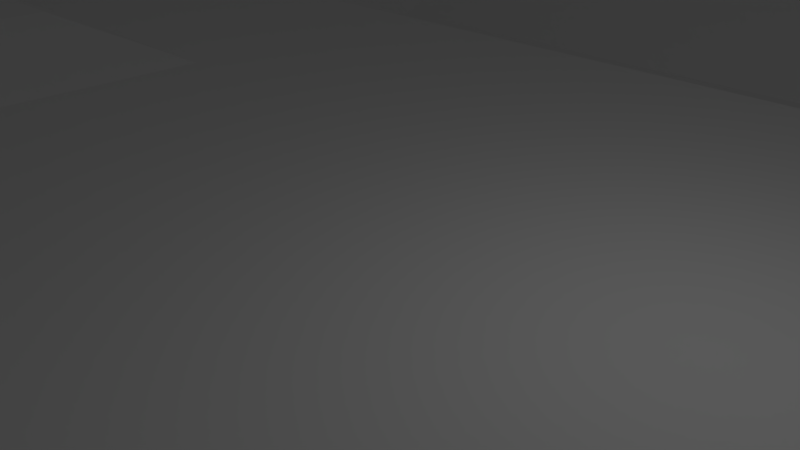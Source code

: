 # Source: levelWithRamps.blend  (saved by Blender 2.69.0; exported with 4.5.12 LTS)
import bpy
from mathutils import Matrix  # noqa: F401  (used for matrix-valued properties, if any)

bpy.ops.wm.read_factory_settings(use_empty=True)
scene = bpy.context.scene
scene.name = 'Scene'

# ---- collections
col_collection_1 = bpy.data.collections.new('Collection 1'); scene.collection.children.link(col_collection_1)

# ---- world
world_world = bpy.data.worlds.new('World'); scene.world = world_world
world_world.color = (0.05088, 0.05088, 0.05088)
world_world.use_sun_shadow = False
world_world.sun_shadow_jitter_overblur = 0.0
world_world.cycles.sampling_method = 'MANUAL'
world_world.cycles.sample_map_resolution = 256

# ---- cameras
cam_camera = bpy.data.cameras.new('Camera')
cam_camera.clip_end = 100.0
cam_camera.lens = 35.0
cam_camera.sensor_width = 32.0
cam_camera.sensor_height = 18.0
cam_camera.ortho_scale = 7.314
cam_camera.dof.focus_distance = 0.0
cam_camera.dof.aperture_fstop = 128.0

# ---- lights
light_lamp = bpy.data.lights.new('Lamp', 'POINT')
light_lamp.transmission_factor = 0.0
light_lamp.cutoff_distance = 30.0
light_lamp.energy = 100.0
light_lamp.shadow_buffer_clip_start = 1.001
light_lamp.shadow_soft_size = 0.1
light_lamp.shadow_maximum_resolution = 0.006
light_lamp.use_absolute_resolution = True
light_lamp.cycles.use_multiple_importance_sampling = False

# ---- meshes
me_plane = bpy.data.meshes.new('Plane')
me_plane.from_pydata([(25.0, -25.0, 0.0), (-25.0, -25.0, 0.0), (25.0, 25.0, 0.0), (-25.0, 25.0, 0.0), (0.0, 25.0, 0.0), (-25.0, 0.0, 0.0), (25.0, 0.0, 0.0), (-12.5, -25.0, 0.0), (-12.5, 25.0, 0.0), (-25.0, -12.5, 0.0), (25.0, 12.5, 0.0), (12.5, -25.0, 0.0), (12.5, 25.0, 0.0), (-25.0, 12.5, 0.0), (25.0, -12.5, 0.0), (12.5, 12.5, 0.0), (12.5, -12.5, 0.0), (-18.75, -25.0, 0.0), (-18.75, 25.0, 0.0), (-25.0, -18.75, 0.0), (25.0, 18.75, 0.0), (18.75, -25.0, 0.0), (18.75, 25.0, 0.0), (-25.0, 18.75, 0.0), (25.0, -18.75, 0.0), (-6.25, -25.0, 0.0), (-6.25, 25.0, 0.0), (-25.0, -6.25, 0.0), (25.0, 6.25, 0.0), (6.25, -25.0, 0.0), (6.25, 25.0, 0.0), (-25.0, 6.25, 0.0), (25.0, -6.25, 0.0), (12.5, 6.25, 0.0), (12.5, -6.25, 0.0), (-21.88, -25.0, 0.0), (-21.88, 25.0, 0.0), (-25.0, -21.88, 0.0), (25.0, 21.88, 0.0), (21.88, -25.0, 0.0), (21.88, 25.0, 0.0), (-25.0, 21.88, 0.0), (25.0, -21.88, 0.0), (0.0, 21.88, 0.0), (-21.88, 0.0, 0.0), (-3.125, -25.0, 0.0), (-3.125, 25.0, 0.0), (-25.0, -3.125, 0.0), (25.0, 3.125, 0.0), (3.125, -25.0, 0.0), (3.125, 25.0, 0.0), (-25.0, 3.125, 0.0), (25.0, -3.125, 0.0), (21.88, 0.0, 0.0), (12.5, 21.88, 0.0), (12.5, 3.125, 0.0), (15.62, 12.5, 0.0), (-12.5, 21.88, 0.0), (-21.88, 12.5, 0.0), (-12.5, -21.88, 0.0), (-21.88, -12.5, 0.0), (12.5, -3.125, 0.0), (12.5, -21.88, 0.0), (15.62, -12.5, 0.0), (-15.62, -25.0, 0.0), (-15.62, 25.0, 0.0), (-25.0, -15.62, 0.0), (25.0, 15.62, 0.0), (15.62, -25.0, 0.0), (15.62, 25.0, 0.0), (-25.0, 15.62, 0.0), (25.0, -15.62, 0.0), (-9.375, -25.0, 0.0), (-9.375, 25.0, 0.0), (-25.0, -9.375, 0.0), (25.0, 9.375, 0.0), (9.375, -25.0, 0.0), (9.375, 25.0, 0.0), (-25.0, 9.375, 0.0), (25.0, -9.375, 0.0), (12.5, 15.62, 0.0), (9.375, 12.5, 0.0), (21.88, 12.5, 0.0), (12.5, -15.62, 0.0), (9.375, -12.5, 0.0), (21.88, -12.5, 0.0), (18.75, 21.88, 0.0), (21.88, 18.75, 0.0), (-6.25, 21.88, 0.0), (15.62, -6.25, 0.0), (21.88, -6.25, 0.0), (6.25, 21.88, 0.0), (9.375, 6.25, 0.0), (15.62, 6.25, 0.0), (21.88, 6.25, 0.0), (-18.75, 21.88, 0.0), (-21.88, 18.75, 0.0), (-21.88, 6.25, 0.0), (-21.88, -6.25, 0.0), (-18.75, -21.88, 0.0), (-21.88, -18.75, 0.0), (-6.25, -21.88, 0.0), (9.375, -6.25, 0.0), (6.25, -21.88, 0.0), (18.75, -21.88, 0.0), (21.88, -18.75, 0.0), (21.88, 21.88, 0.0), (-3.125, 21.88, 0.0), (21.88, -3.125, 0.0), (9.375, 21.88, 0.0), (21.88, 9.375, 0.0), (-15.62, 21.88, 0.0), (9.375, -3.125, 0.0), (9.375, -15.62, 0.0), (21.88, -15.62, 0.0), (15.62, 21.88, 0.0), (15.62, 15.62, 0.0), (21.88, 15.62, 0.0), (-9.375, 21.88, 0.0), (15.62, -3.125, 0.0), (21.88, -9.375, 0.0), (3.125, 21.88, 0.0), (9.375, 15.62, 0.0), (9.375, 3.125, 0.0), (15.62, 3.125, 0.0), (21.88, 3.125, 0.0), (-21.88, 21.88, 0.0), (-21.88, 15.62, 0.0), (-21.88, 9.375, 0.0), (-21.88, 3.125, 0.0), (-21.88, -3.125, 0.0), (-21.88, -9.375, 0.0), (-21.88, -15.62, 0.0), (-21.88, -21.88, 0.0), (-15.62, -21.88, 0.0), (-9.375, -21.88, 0.0), (-3.125, -21.88, 0.0), (3.125, -21.88, 0.0), (9.375, -21.88, 0.0), (15.62, -15.62, 0.0), (15.62, -21.88, 0.0), (21.88, -21.88, 0.0), (0.0, 0.0, -4.0), (0.0, 12.5, -5.966), (0.0, -12.5, -4.0), (-12.59, 1.262, -3.086), (12.5, 0.0, -4.0), (12.5, 12.5, -4.0), (-12.5, 12.5, -5.966), (-13.02, -12.17, -5.245), (12.5, -12.5, -4.0), (0.0, 18.75, -4.0), (0.0, -18.75, -4.0), (-18.75, 0.0, -4.0), (6.25, 0.0, -4.0), (0.0, 6.25, -4.0), (0.0, -6.25, -4.0), (-6.25, 0.0, -4.0), (18.75, 0.0, -4.0), (12.5, 18.75, -4.0), (12.5, 6.25, -4.0), (6.25, 12.5, -5.966), (18.75, 12.5, -4.0), (-12.5, 18.75, -4.0), (-12.5, 6.25, -4.0), (-18.75, 12.5, -4.0), (-6.25, 12.5, -5.966), (-12.5, -6.25, -4.0), (-12.5, -18.75, -4.0), (-18.75, -12.5, -4.0), (-6.25, -12.5, -4.0), (12.5, -6.25, -4.0), (12.5, -18.75, -4.0), (6.25, -12.5, -4.0), (18.75, -12.5, -4.0), (18.75, 18.75, -4.0), (-6.25, 18.75, -4.0), (-6.25, -6.25, -4.0), (18.75, -6.25, -4.0), (6.25, 18.75, -4.0), (6.25, 6.25, -4.0), (18.75, 6.25, -4.0), (-18.75, 18.75, -4.0), (-18.75, 6.25, -4.0), (-6.25, 6.25, -4.0), (-18.75, -6.25, -4.0), (-18.75, -18.75, -4.0), (-6.25, -18.75, -4.0), (6.25, -6.25, -4.0), (6.25, -18.75, -4.0), (18.75, -18.75, -4.0), (0.0, 21.88, -4.0), (0.0, -21.88, -4.0), (-21.88, 0.0, -4.0), (3.125, 0.0, -4.0), (0.0, 3.125, -4.0), (0.0, -3.125, -4.0), (-3.125, 0.0, -4.0), (21.88, 0.0, -4.0), (12.5, 21.88, -4.0), (12.5, 3.125, -4.0), (3.125, 12.5, -5.966), (15.62, 12.5, -4.0), (-12.5, 21.88, -4.0), (-12.5, 3.125, -4.0), (-21.88, 12.5, -4.0), (-9.375, 12.5, -5.966), (-12.59, -1.863, -3.086), (-12.5, -21.88, -4.0), (-21.88, -12.5, -4.0), (-9.375, -12.5, -4.0), (12.5, -3.125, -4.0), (12.5, -21.88, -4.0), (3.125, -12.5, -4.0), (15.62, -12.5, -4.0), (0.0, 15.62, -5.966), (0.0, -15.62, -4.0), (-15.72, 1.262, -3.086), (9.375, 0.0, -4.0), (0.0, 9.375, -4.0), (0.0, -9.375, -4.0), (-9.375, 0.0, -4.0), (15.62, 0.0, -4.0), (12.5, 15.62, -4.0), (12.5, 9.375, -4.0), (9.375, 12.5, -5.966), (21.88, 12.5, -4.0), (-12.5, 15.62, -5.966), (-12.5, 9.375, -4.0), (-15.62, 12.5, -5.966), (-3.125, 12.5, -5.966), (-12.5, -9.375, -4.0), (-13.02, -15.29, -5.245), (-16.14, -12.17, -5.245), (-3.125, -12.5, -4.0), (12.5, -9.375, -4.0), (12.5, -15.62, -4.0), (9.375, -12.5, -4.0), (21.88, -12.5, -4.0), (18.75, 21.88, -4.0), (18.75, 15.62, -4.0), (15.62, 18.75, -4.0), (21.88, 18.75, -4.0), (-6.25, 21.88, -4.0), (-6.25, 15.62, -5.966), (-9.375, 18.75, -4.0), (-3.125, 18.75, -4.0), (-6.25, -3.125, -4.0), (-6.25, -9.375, -4.0), (-9.375, -6.25, -4.0), (-3.125, -6.25, -4.0), (18.75, -3.125, -4.0), (18.75, -9.375, -4.0), (15.62, -6.25, -4.0), (21.88, -6.25, -4.0), (6.25, 21.88, -4.0), (6.25, 15.62, -5.966), (3.125, 18.75, -4.0), (9.375, 18.75, -4.0), (6.25, 9.375, -4.0), (6.25, 3.125, -4.0), (3.125, 6.25, -4.0), (9.375, 6.25, -4.0), (18.75, 9.375, -4.0), (18.75, 3.125, -4.0), (15.62, 6.25, -4.0), (21.88, 6.25, -4.0), (-18.75, 21.88, -4.0), (-18.75, 15.62, -4.0), (-21.88, 18.75, -4.0), (-15.62, 18.75, -4.0), (-18.75, 9.375, -4.0), (-18.75, 3.125, -4.0), (-21.88, 6.25, -4.0), (-15.62, 6.25, -4.0), (-6.25, 9.375, -4.0), (-6.25, 3.125, -4.0), (-9.375, 6.25, -4.0), (-3.125, 6.25, -4.0), (-18.75, -3.125, -4.0), (-18.75, -9.375, -4.0), (-21.88, -6.25, -4.0), (-15.62, -6.25, -4.0), (-18.75, -15.62, -4.0), (-18.75, -21.88, -4.0), (-21.88, -18.75, -4.0), (-15.62, -18.75, -4.0), (-6.25, -15.62, -4.0), (-6.25, -21.88, -4.0), (-9.375, -18.75, -4.0), (-3.125, -18.75, -4.0), (6.25, -3.125, -4.0), (6.25, -9.375, -4.0), (3.125, -6.25, -4.0), (9.375, -6.25, -4.0), (6.25, -15.62, -4.0), (6.25, -21.88, -4.0), (3.125, -18.75, -4.0), (9.375, -18.75, -4.0), (18.75, -15.62, -4.0), (18.75, -21.88, -4.0), (15.62, -18.75, -4.0), (21.88, -18.75, -4.0), (21.88, 21.88, -4.0), (-3.125, 21.88, -4.0), (-3.125, -3.125, -4.0), (21.88, -3.125, -4.0), (9.375, 21.88, -4.0), (9.375, 9.375, -4.0), (21.88, 9.375, -4.0), (-15.62, 21.88, -4.0), (-15.62, 9.375, -4.0), (-3.125, 9.375, -4.0), (-15.72, -1.863, -3.086), (-16.14, -15.29, -5.245), (-3.125, -15.62, -4.0), (9.375, -3.125, -4.0), (9.375, -15.62, -4.0), (21.88, -15.62, -4.0), (15.62, 21.88, -4.0), (15.62, 15.62, -4.0), (21.88, 15.62, -4.0), (-9.375, 21.88, -4.0), (-9.375, 15.62, -5.966), (-3.125, 15.62, -5.966), (-9.375, -3.125, -4.0), (-9.375, -9.375, -4.0), (-3.125, -9.375, -4.0), (15.62, -3.125, -4.0), (15.62, -9.375, -4.0), (21.88, -9.375, -4.0), (3.125, 21.88, -4.0), (3.125, 15.62, -5.966), (9.375, 15.62, -5.966), (3.125, 9.375, -4.0), (3.125, 3.125, -4.0), (9.375, 3.125, -4.0), (15.62, 9.375, -4.0), (15.62, 3.125, -4.0), (21.88, 3.125, -4.0), (-21.88, 21.88, -4.0), (-21.88, 15.62, -4.0), (-15.62, 15.62, -5.966), (-21.88, 9.375, -4.0), (-21.88, 3.125, -4.0), (-15.62, 3.125, -4.0), (-9.375, 9.375, -4.0), (-9.375, 3.125, -4.0), (-3.125, 3.125, -4.0), (-21.88, -3.125, -4.0), (-21.88, -9.375, -4.0), (-15.62, -9.375, -4.0), (-21.88, -15.62, -4.0), (-21.88, -21.88, -4.0), (-15.62, -21.88, -4.0), (-9.375, -15.62, -4.0), (-9.375, -21.88, -4.0), (-3.125, -21.88, -4.0), (3.125, -3.125, -4.0), (3.125, -9.375, -4.0), (9.375, -9.375, -4.0), (3.125, -15.62, -4.0), (3.125, -21.88, -4.0), (9.375, -21.88, -4.0), (15.62, -15.62, -4.0), (15.62, -21.88, -4.0), (21.88, -21.88, -4.0)], [], [(106, 38, 2, 40), (107, 43, 4, 46), (108, 52, 6, 53), (109, 54, 12, 77), (110, 75, 10, 82), (111, 57, 8, 65), (113, 83, 16, 84), (114, 71, 14, 85), (115, 86, 22, 69), (117, 67, 20, 87), (118, 88, 26, 73), (120, 79, 32, 90), (121, 91, 30, 50), (123, 55, 33, 92), (125, 48, 28, 94), (126, 95, 18, 36), (141, 42, 24, 105), (86, 106, 40, 22), (87, 20, 38, 106), (88, 107, 46, 26), (90, 32, 52, 108), (91, 109, 77, 30), (94, 28, 75, 110), (95, 111, 65, 18), (102, 34, 61, 112), (105, 24, 71, 114), (54, 115, 69, 12), (15, 56, 116, 80), (82, 10, 67, 117), (57, 118, 73, 8), (88, 118, 322, 243), (127, 58, 205, 341), (34, 89, 119, 61), (119, 89, 253, 328), (84, 16, 150, 237), (108, 53, 198, 306), (122, 80, 223, 333), (58, 128, 343, 205), (132, 100, 285, 352), (85, 14, 79, 120), (43, 121, 50, 4), (53, 125, 339, 198), (120, 90, 254, 330), (113, 84, 237, 317), (54, 109, 307, 199), (96, 127, 341, 269), (91, 121, 331, 255), (81, 15, 80, 122), (118, 57, 203, 322), (131, 60, 209, 350), (60, 132, 352, 209), (125, 94, 266, 339), (80, 116, 320, 223), (92, 33, 160, 262), (101, 136, 357, 288), (109, 91, 255, 307), (112, 61, 211, 316), (133, 99, 284, 353), (95, 126, 340, 267), (33, 93, 265, 160), (55, 124, 93, 33), (121, 43, 191, 331), (98, 131, 350, 281), (94, 110, 309, 266), (81, 122, 333, 225), (53, 6, 48, 125), (41, 126, 36, 3), (23, 96, 126, 41), (16, 63, 214, 150), (70, 127, 96, 23), (13, 58, 127, 70), (116, 56, 202, 320), (104, 141, 366, 300), (129, 44, 193, 344), (137, 103, 296, 362), (78, 128, 58, 13), (31, 97, 128, 78), (106, 86, 239, 303), (51, 129, 97, 31), (5, 44, 129, 51), (55, 123, 336, 200), (105, 114, 318, 302), (110, 82, 226, 309), (139, 83, 236, 364), (124, 55, 200, 338), (57, 111, 310, 203), (102, 112, 316, 294), (97, 129, 344, 273), (87, 106, 303, 242), (126, 96, 269, 340), (114, 85, 238, 318), (86, 115, 319, 239), (47, 130, 44, 5), (27, 98, 130, 47), (111, 95, 267, 310), (74, 131, 98, 27), (9, 60, 131, 74), (135, 101, 288, 356), (141, 105, 302, 366), (100, 133, 353, 285), (15, 81, 225, 147), (66, 132, 60, 9), (19, 100, 132, 66), (130, 98, 281, 349), (37, 133, 100, 19), (1, 35, 133, 37), (35, 17, 99, 133), (83, 113, 317, 236), (17, 64, 134, 99), (64, 7, 59, 134), (134, 59, 208, 354), (63, 139, 364, 214), (43, 107, 304, 191), (115, 54, 199, 319), (7, 72, 135, 59), (72, 25, 101, 135), (93, 124, 338, 265), (25, 45, 136, 101), (59, 135, 356, 208), (140, 104, 300, 365), (82, 117, 321, 226), (44, 130, 349, 193), (123, 92, 262, 336), (99, 134, 354, 284), (138, 62, 212, 363), (107, 88, 243, 304), (34, 102, 294, 171), (89, 34, 171, 253), (61, 119, 328, 211), (62, 140, 365, 212), (90, 108, 306, 254), (49, 29, 103, 137), (128, 97, 273, 343), (29, 76, 138, 103), (76, 11, 62, 138), (83, 139, 63, 16), (56, 15, 147, 202), (85, 120, 330, 238), (117, 87, 242, 321), (11, 68, 140, 62), (68, 21, 104, 140), (103, 138, 363, 296), (21, 39, 141, 104), (39, 0, 42, 141), (305, 196, 142, 197), (308, 224, 147, 225), (311, 228, 148, 229), (312, 219, 143, 230), (313, 207, 145, 217), (314, 232, 149, 233), (315, 216, 144, 234), (316, 211, 146, 218), (320, 240, 175, 241), (323, 244, 176, 245), (324, 215, 151, 246), (325, 247, 157, 221), (326, 248, 177, 249), (327, 220, 156, 250), (328, 251, 158, 222), (329, 252, 178, 253), (332, 256, 179, 257), (333, 223, 159, 258), (334, 259, 161, 201), (335, 260, 180, 261), (337, 263, 162, 202), (338, 264, 181, 265), (341, 268, 182, 269), (342, 227, 163, 270), (343, 271, 165, 205), (344, 272, 183, 273), (345, 204, 164, 274), (346, 275, 166, 206), (347, 276, 184, 277), (348, 195, 155, 278), (349, 279, 153, 193), (350, 280, 185, 281), (351, 231, 167, 282), (352, 283, 169, 209), (353, 284, 186, 285), (354, 208, 168, 286), (355, 287, 170, 210), (356, 288, 187, 289), (357, 192, 152, 290), (358, 291, 154, 194), (359, 292, 188, 293), (360, 235, 171, 294), (361, 295, 173, 213), (362, 296, 189, 297), (363, 212, 172, 298), (364, 299, 174, 214), (365, 300, 190, 301), (175, 242, 303, 239), (176, 246, 304, 243), (246, 151, 191, 304), (247, 305, 197, 157), (177, 250, 305, 247), (250, 156, 196, 305), (251, 306, 198, 158), (178, 254, 306, 251), (179, 258, 307, 255), (258, 159, 199, 307), (259, 308, 225, 161), (180, 262, 308, 259), (262, 160, 224, 308), (263, 309, 226, 162), (181, 266, 309, 263), (182, 270, 310, 267), (270, 163, 203, 310), (271, 311, 229, 165), (183, 274, 311, 271), (274, 164, 228, 311), (275, 312, 230, 166), (184, 278, 312, 275), (278, 155, 219, 312), (279, 313, 217, 153), (185, 282, 313, 279), (282, 167, 207, 313), (283, 314, 233, 169), (186, 286, 314, 283), (286, 168, 232, 314), (287, 315, 234, 170), (187, 290, 315, 287), (290, 152, 216, 315), (291, 316, 218, 154), (188, 294, 316, 291), (295, 317, 237, 173), (189, 298, 317, 295), (298, 172, 236, 317), (299, 318, 238, 174), (190, 302, 318, 299), (159, 241, 319, 199), (241, 175, 239, 319), (223, 320, 241, 159), (202, 162, 240, 320), (240, 321, 242, 175), (162, 226, 321, 240), (163, 245, 322, 203), (245, 176, 243, 322), (227, 323, 245, 163), (148, 206, 323, 227), (206, 166, 244, 323), (244, 324, 246, 176), (166, 230, 324, 244), (230, 143, 215, 324), (207, 325, 221, 145), (167, 249, 325, 207), (249, 177, 247, 325), (231, 326, 249, 167), (149, 210, 326, 231), (210, 170, 248, 326), (248, 327, 250, 177), (170, 234, 327, 248), (234, 144, 220, 327), (211, 328, 222, 146), (253, 178, 251, 328), (235, 329, 253, 171), (150, 214, 329, 235), (214, 174, 252, 329), (252, 330, 254, 178), (174, 238, 330, 252), (151, 257, 331, 191), (257, 179, 255, 331), (215, 332, 257, 151), (143, 201, 332, 215), (201, 161, 256, 332), (256, 333, 258, 179), (161, 225, 333, 256), (219, 334, 201, 143), (155, 261, 334, 219), (261, 180, 259, 334), (195, 335, 261, 155), (142, 194, 335, 195), (194, 154, 260, 335), (260, 336, 262, 180), (154, 218, 336, 260), (218, 146, 200, 336), (224, 337, 202, 147), (160, 265, 337, 224), (265, 181, 263, 337), (146, 222, 338, 200), (222, 158, 264, 338), (264, 339, 266, 181), (158, 198, 339, 264), (269, 182, 267, 340), (205, 165, 268, 341), (268, 342, 270, 182), (165, 229, 342, 268), (229, 148, 227, 342), (273, 183, 271, 343), (193, 153, 272, 344), (272, 345, 274, 183), (153, 217, 345, 272), (217, 145, 204, 345), (228, 346, 206, 148), (164, 277, 346, 228), (277, 184, 275, 346), (204, 347, 277, 164), (145, 221, 347, 204), (221, 157, 276, 347), (276, 348, 278, 184), (157, 197, 348, 276), (197, 142, 195, 348), (281, 185, 279, 349), (209, 169, 280, 350), (280, 351, 282, 185), (169, 233, 351, 280), (233, 149, 231, 351), (285, 186, 283, 352), (284, 354, 286, 186), (232, 355, 210, 149), (168, 289, 355, 232), (289, 187, 287, 355), (208, 356, 289, 168), (288, 357, 290, 187), (196, 358, 194, 142), (156, 293, 358, 196), (293, 188, 291, 358), (220, 359, 293, 156), (144, 213, 359, 220), (213, 173, 292, 359), (292, 360, 294, 188), (173, 237, 360, 292), (237, 150, 235, 360), (216, 361, 213, 144), (152, 297, 361, 216), (297, 189, 295, 361), (192, 362, 297, 152), (296, 363, 298, 189), (172, 301, 364, 236), (301, 190, 299, 364), (212, 365, 301, 172), (300, 366, 302, 190)])
me_plane.use_remesh_preserve_volume = False
me_plane.use_remesh_preserve_attributes = False
me_plane.use_mirror_vertex_groups = False
me_plane.update()

# ---- objects
ob_plane = bpy.data.objects.new('Plane', me_plane)
ob_lamp = bpy.data.objects.new('Lamp', light_lamp)
ob_camera = bpy.data.objects.new('Camera', cam_camera)

# ---- transforms, parenting, visibility, modifiers, constraints
ob_plane.location = (0.0, 0.0, 4.0)
ob_plane.lineart.crease_threshold = 0.0
ob_lamp.location = (4.076, 1.005, 5.904)
ob_lamp.rotation_euler = (0.6503, 0.05522, 1.866)
ob_lamp.lock_rotations_4d = False
ob_lamp.empty_display_type = 'ARROWS'
ob_lamp.color = (0.0, 0.0, 0.0, 0.0)
ob_lamp.lineart.crease_threshold = 0.0
ob_camera.location = (7.481, -6.508, 5.344)
ob_camera.rotation_euler = (1.109, 0.01082, 0.8149)
ob_camera.lock_rotations_4d = False
ob_camera.empty_display_type = 'ARROWS'
ob_camera.color = (0.0, 0.0, 0.0, 0.0)
ob_camera.display_type = 'WIRE'
ob_camera.lineart.crease_threshold = 0.0

# ---- collection membership
col_collection_1.objects.link(ob_plane)
col_collection_1.objects.link(ob_lamp)
col_collection_1.objects.link(ob_camera)

# ---- scene / render settings (as saved in the file)
scene.camera = ob_camera
scene.frame_start = 1; scene.frame_end = 250; scene.frame_set(1)
scene.render.engine = 'BLENDER_EEVEE_NEXT'
scene.render.image_settings.compression = 90
scene.render.resolution_percentage = 50
scene.render.dither_intensity = 0.0
scene.cycles.use_denoising = False
scene.cycles.samples = 10
scene.cycles.sampling_pattern = 'TABULATED_SOBOL'
scene.cycles.light_sampling_threshold = 0.0
scene.cycles.use_adaptive_sampling = False
scene.cycles.use_light_tree = False
scene.cycles.blur_glossy = 0.0
scene.cycles.volume_bounces = 1
scene.cycles.pixel_filter_type = 'GAUSSIAN'
scene.cycles.sample_clamp_indirect = 0.0
scene.view_settings.view_transform = 'Standard'
bpy.context.view_layer.update()
